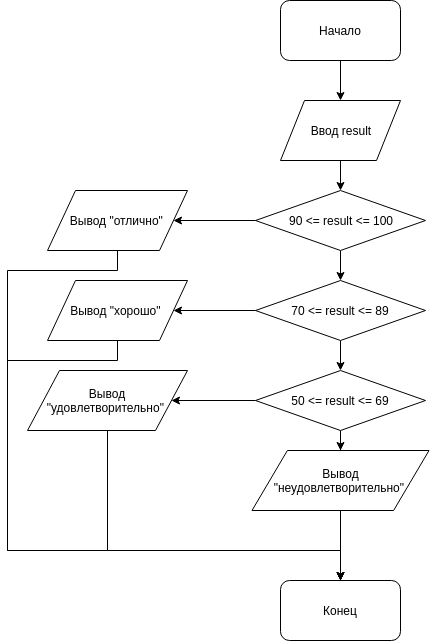

The diagram above was exported from draw.io. Its source (the exported page's mxGraphModel, read from the mxfile embedded in the PNG):
<mxGraphModel dx="1422" dy="772" grid="1" gridSize="10" guides="1" tooltips="1" connect="1" arrows="1" fold="1" page="1" pageScale="1" pageWidth="827" pageHeight="1169" math="0" shadow="0">
  <root>
    <mxCell id="0" />
    <mxCell id="1" parent="0" />
    <mxCell id="TkNdjvjOJzDV_aW0KpyN-3" value="" style="edgeStyle=orthogonalEdgeStyle;rounded=0;orthogonalLoop=1;jettySize=auto;html=1;" edge="1" parent="1" source="TkNdjvjOJzDV_aW0KpyN-1" target="TkNdjvjOJzDV_aW0KpyN-2">
      <mxGeometry relative="1" as="geometry" />
    </mxCell>
    <mxCell id="TkNdjvjOJzDV_aW0KpyN-1" value="Начало" style="rounded=1;whiteSpace=wrap;html=1;" vertex="1" parent="1">
      <mxGeometry x="353" y="40" width="120" height="60" as="geometry" />
    </mxCell>
    <mxCell id="TkNdjvjOJzDV_aW0KpyN-5" style="edgeStyle=orthogonalEdgeStyle;rounded=0;orthogonalLoop=1;jettySize=auto;html=1;" edge="1" parent="1" source="TkNdjvjOJzDV_aW0KpyN-2" target="TkNdjvjOJzDV_aW0KpyN-4">
      <mxGeometry relative="1" as="geometry" />
    </mxCell>
    <mxCell id="TkNdjvjOJzDV_aW0KpyN-2" value="Ввод result" style="shape=parallelogram;perimeter=parallelogramPerimeter;whiteSpace=wrap;html=1;" vertex="1" parent="1">
      <mxGeometry x="353" y="140" width="120" height="60" as="geometry" />
    </mxCell>
    <mxCell id="TkNdjvjOJzDV_aW0KpyN-7" value="" style="edgeStyle=orthogonalEdgeStyle;rounded=0;orthogonalLoop=1;jettySize=auto;html=1;" edge="1" parent="1" source="TkNdjvjOJzDV_aW0KpyN-4" target="TkNdjvjOJzDV_aW0KpyN-6">
      <mxGeometry relative="1" as="geometry" />
    </mxCell>
    <mxCell id="TkNdjvjOJzDV_aW0KpyN-11" value="" style="edgeStyle=orthogonalEdgeStyle;rounded=0;orthogonalLoop=1;jettySize=auto;html=1;" edge="1" parent="1" source="TkNdjvjOJzDV_aW0KpyN-4" target="TkNdjvjOJzDV_aW0KpyN-13">
      <mxGeometry relative="1" as="geometry">
        <mxPoint x="248" y="260" as="targetPoint" />
      </mxGeometry>
    </mxCell>
    <mxCell id="TkNdjvjOJzDV_aW0KpyN-4" value="90 &amp;lt;= result &amp;lt;= 100" style="rhombus;whiteSpace=wrap;html=1;" vertex="1" parent="1">
      <mxGeometry x="328" y="230" width="170" height="60" as="geometry" />
    </mxCell>
    <mxCell id="TkNdjvjOJzDV_aW0KpyN-9" value="" style="edgeStyle=orthogonalEdgeStyle;rounded=0;orthogonalLoop=1;jettySize=auto;html=1;" edge="1" parent="1" source="TkNdjvjOJzDV_aW0KpyN-6" target="TkNdjvjOJzDV_aW0KpyN-8">
      <mxGeometry relative="1" as="geometry" />
    </mxCell>
    <mxCell id="TkNdjvjOJzDV_aW0KpyN-6" value="70 &amp;lt;= result &amp;lt;= 89" style="rhombus;whiteSpace=wrap;html=1;" vertex="1" parent="1">
      <mxGeometry x="328" y="320" width="170" height="60" as="geometry" />
    </mxCell>
    <mxCell id="TkNdjvjOJzDV_aW0KpyN-22" value="" style="edgeStyle=orthogonalEdgeStyle;rounded=0;orthogonalLoop=1;jettySize=auto;html=1;" edge="1" parent="1" source="TkNdjvjOJzDV_aW0KpyN-8">
      <mxGeometry relative="1" as="geometry">
        <mxPoint x="413" y="490" as="targetPoint" />
      </mxGeometry>
    </mxCell>
    <mxCell id="TkNdjvjOJzDV_aW0KpyN-8" value="50 &amp;lt;= result &amp;lt;= 69" style="rhombus;whiteSpace=wrap;html=1;" vertex="1" parent="1">
      <mxGeometry x="328" y="410" width="170" height="60" as="geometry" />
    </mxCell>
    <mxCell id="TkNdjvjOJzDV_aW0KpyN-28" value="" style="edgeStyle=orthogonalEdgeStyle;rounded=0;orthogonalLoop=1;jettySize=auto;html=1;entryX=0.5;entryY=0;entryDx=0;entryDy=0;" edge="1" parent="1" source="TkNdjvjOJzDV_aW0KpyN-13" target="TkNdjvjOJzDV_aW0KpyN-24">
      <mxGeometry relative="1" as="geometry">
        <Array as="points">
          <mxPoint x="190" y="310" />
          <mxPoint x="80" y="310" />
          <mxPoint x="80" y="590" />
          <mxPoint x="413" y="590" />
        </Array>
      </mxGeometry>
    </mxCell>
    <mxCell id="TkNdjvjOJzDV_aW0KpyN-13" value="Вывод &quot;отлично&quot;&amp;nbsp;" style="shape=parallelogram;perimeter=parallelogramPerimeter;whiteSpace=wrap;html=1;" vertex="1" parent="1">
      <mxGeometry x="120" y="230" width="140" height="60" as="geometry" />
    </mxCell>
    <mxCell id="TkNdjvjOJzDV_aW0KpyN-17" value="" style="edgeStyle=orthogonalEdgeStyle;rounded=0;orthogonalLoop=1;jettySize=auto;html=1;" edge="1" parent="1" target="TkNdjvjOJzDV_aW0KpyN-18">
      <mxGeometry relative="1" as="geometry">
        <mxPoint x="328" y="350" as="sourcePoint" />
        <mxPoint x="248" y="350" as="targetPoint" />
      </mxGeometry>
    </mxCell>
    <mxCell id="TkNdjvjOJzDV_aW0KpyN-27" style="edgeStyle=orthogonalEdgeStyle;rounded=0;orthogonalLoop=1;jettySize=auto;html=1;entryX=0.5;entryY=0;entryDx=0;entryDy=0;" edge="1" parent="1" source="TkNdjvjOJzDV_aW0KpyN-18" target="TkNdjvjOJzDV_aW0KpyN-24">
      <mxGeometry relative="1" as="geometry">
        <Array as="points">
          <mxPoint x="190" y="400" />
          <mxPoint x="80" y="400" />
          <mxPoint x="80" y="590" />
          <mxPoint x="413" y="590" />
        </Array>
      </mxGeometry>
    </mxCell>
    <mxCell id="TkNdjvjOJzDV_aW0KpyN-18" value="Вывод &quot;хорошо&quot;&amp;nbsp;" style="shape=parallelogram;perimeter=parallelogramPerimeter;whiteSpace=wrap;html=1;" vertex="1" parent="1">
      <mxGeometry x="120" y="320" width="140" height="60" as="geometry" />
    </mxCell>
    <mxCell id="TkNdjvjOJzDV_aW0KpyN-19" value="" style="edgeStyle=orthogonalEdgeStyle;rounded=0;orthogonalLoop=1;jettySize=auto;html=1;entryX=1;entryY=0.5;entryDx=0;entryDy=0;" edge="1" parent="1" target="TkNdjvjOJzDV_aW0KpyN-20">
      <mxGeometry relative="1" as="geometry">
        <mxPoint x="328" y="440" as="sourcePoint" />
        <mxPoint x="248" y="440" as="targetPoint" />
      </mxGeometry>
    </mxCell>
    <mxCell id="TkNdjvjOJzDV_aW0KpyN-26" style="edgeStyle=orthogonalEdgeStyle;rounded=0;orthogonalLoop=1;jettySize=auto;html=1;entryX=0.5;entryY=0;entryDx=0;entryDy=0;" edge="1" parent="1" source="TkNdjvjOJzDV_aW0KpyN-20" target="TkNdjvjOJzDV_aW0KpyN-24">
      <mxGeometry relative="1" as="geometry">
        <Array as="points">
          <mxPoint x="180" y="590" />
          <mxPoint x="413" y="590" />
        </Array>
      </mxGeometry>
    </mxCell>
    <mxCell id="TkNdjvjOJzDV_aW0KpyN-20" value="Вывод &quot;удовлетворительно&quot;&amp;nbsp;" style="shape=parallelogram;perimeter=parallelogramPerimeter;whiteSpace=wrap;html=1;" vertex="1" parent="1">
      <mxGeometry x="100" y="410" width="160" height="60" as="geometry" />
    </mxCell>
    <mxCell id="TkNdjvjOJzDV_aW0KpyN-25" value="" style="edgeStyle=orthogonalEdgeStyle;rounded=0;orthogonalLoop=1;jettySize=auto;html=1;" edge="1" parent="1" source="TkNdjvjOJzDV_aW0KpyN-23" target="TkNdjvjOJzDV_aW0KpyN-24">
      <mxGeometry relative="1" as="geometry" />
    </mxCell>
    <mxCell id="TkNdjvjOJzDV_aW0KpyN-23" value="Вывод &quot;неудовлетворительно&quot;&amp;nbsp;" style="shape=parallelogram;perimeter=parallelogramPerimeter;whiteSpace=wrap;html=1;" vertex="1" parent="1">
      <mxGeometry x="324.5" y="490" width="177" height="60" as="geometry" />
    </mxCell>
    <mxCell id="TkNdjvjOJzDV_aW0KpyN-24" value="Конец" style="rounded=1;whiteSpace=wrap;html=1;" vertex="1" parent="1">
      <mxGeometry x="353" y="620" width="120" height="60" as="geometry" />
    </mxCell>
  </root>
</mxGraphModel>